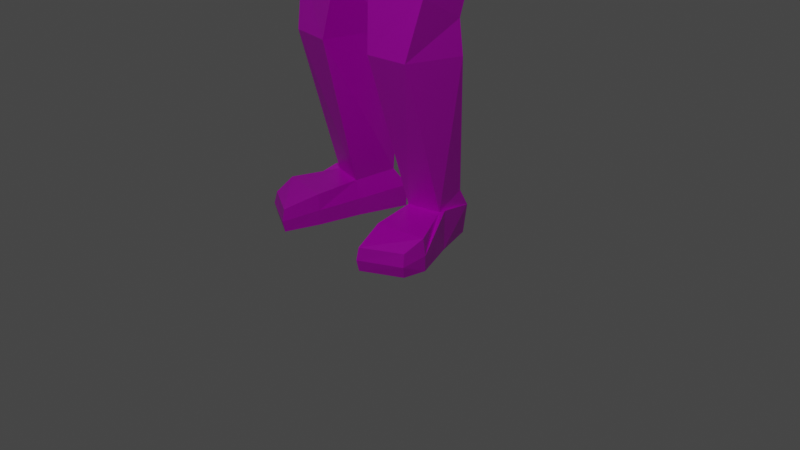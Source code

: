 # Source: character_2.blend  (saved by Blender 2.83.19; exported with 4.5.12 LTS)
import bpy
from mathutils import Matrix  # noqa: F401  (used for matrix-valued properties, if any)

bpy.ops.wm.read_factory_settings(use_empty=True)
scene = bpy.context.scene
scene.name = 'Scene'

# ---- collections
col_collection = bpy.data.collections.new('Collection'); scene.collection.children.link(col_collection)

# ---- images (referenced by path relative to the original .blend; pixels are not part of the script)
import os
ASSET_DIR = os.environ.get("B2B_ASSET_DIR", "")  # directory of the original .blend (textures are referenced by path, not embedded)
HERE = os.path.dirname(os.path.abspath(__file__))  # packed textures are extracted next to this script under _unpacked/

def load_image(name, relpath, width, height, colorspace="sRGB"):
    """Load a texture the original file referenced (path relative to the .blend, or extracted next to this script)."""
    p = next((c for c in (os.path.join(HERE, relpath), os.path.join(ASSET_DIR, relpath)) if relpath and os.path.exists(c)), "")
    if p:
        img = bpy.data.images.load(p, check_existing=True)
        img.name = name
    else:  # same state as the original file: an image datablock whose file is absent (Cycles renders it pink)
        img = bpy.data.images.new(name, width, height)
        img.source = "FILE"
        img.filepath = "//" + (relpath or name)
    img.colorspace_settings.name = colorspace
    return img
img_texture = load_image('texture', 'texture.png', 1024, 1024, 'sRGB')

# ---- materials (node trees are filled in below, after node groups)
mat_character_2_material = bpy.data.materials.new('character_2_material')
mat_character_2_material.alpha_threshold = 0.0
mat_character_2_material.use_transparent_shadow = False
mat_character_2_material.line_color = (0.0, 0.0, 0.0, 1.0)

# ---- material node trees
mat_character_2_material.use_nodes = True; mat_character_2_material.node_tree.nodes.clear()
_N = mat_character_2_material.node_tree.nodes; _L = mat_character_2_material.node_tree.links
n0 = _N.new('ShaderNodeOutputMaterial'); n0.name = 'Material Output'; n0.location = (300, 300)
n1 = _N.new('ShaderNodeBsdfPrincipled'); n1.name = 'Principled BSDF'; n1.location = (10, 300)
n1.distribution = 'GGX'
n1.subsurface_method = 'BURLEY'
n1.inputs[2].default_value = 0.4
n1.inputs[3].default_value = 1.45
n1.inputs[27].default_value = (0.0, 0.0, 0.0, 1.0)
n1.inputs[28].default_value = 1.0
n2 = _N.new('ShaderNodeTexImage'); n2.name = 'Image Texture'; n2.location = (-287, 288)
n2.image = img_texture
n2.interpolation = 'Closest'
_L.new(n1.outputs[0], n0.inputs[0])
_L.new(n2.outputs[0], n1.inputs[0])
n0.is_active_output = True

# ---- world
world_world = bpy.data.worlds.new('World'); scene.world = world_world
world_world.use_nodes = True; world_world.node_tree.nodes.clear()
_N = world_world.node_tree.nodes; _L = world_world.node_tree.links
n0 = _N.new('ShaderNodeOutputWorld'); n0.name = 'World Output'; n0.location = (300, 300)
n1 = _N.new('ShaderNodeBackground'); n1.name = 'Background'; n1.location = (10, 300)
n1.inputs[0].default_value = (0.05088, 0.05088, 0.05088, 1.0)
_L.new(n1.outputs[0], n0.inputs[0])
n0.is_active_output = True
world_world.color = (0.05088, 0.05088, 0.05088)
world_world.use_sun_shadow = False
world_world.sun_shadow_jitter_overblur = 0.0

# ---- cameras
cam_camera = bpy.data.cameras.new('Camera')
cam_camera.clip_end = 100.0
cam_camera.ortho_scale = 7.314

# ---- lights
light_light = bpy.data.lights.new('Light', 'POINT')
light_light.transmission_factor = 0.0
light_light.energy = 1000.0
light_light.shadow_soft_size = 0.1
light_light.shadow_maximum_resolution = 0.006
light_light.use_absolute_resolution = True

# ---- meshes
me_cube = bpy.data.meshes.new('Cube')
me_cube.from_pydata([(0.4558, 0.6266, 10.03), (0.3937, 0.4844, 8.657), (0.4641, -0.7375, 10.05), (0.4008, -0.7429, 8.597), (0.6246, 0.7961, 9.717), (0.5206, 0.7961, 9.064), (0.6644, -0.8656, 9.651), (0.6316, -0.7703, 9.13), (0.5872, 0.2458, 10.15), (0.5872, -0.3333, 10.15), (0.47, -0.3333, 8.646), (0.47, 0.1747, 8.651), (0.6862, 0.2458, 9.064), (0.6862, -0.3333, 9.064), (0.7465, 0.2458, 9.771), (0.7465, -0.3333, 9.771), (0.5105, -0.3773, 8.232), (0.5105, 0.2182, 8.232), (0.683, -0.8964, 7.572), (0.87, 0.718, 7.726), (1.395, -0.3773, 8.232), (1.395, 0.2182, 8.232), (1.395, 0.3427, 7.572), (1.395, -0.3773, 7.572), (0.4318, -0.5639, 5.533), (0.4318, 0.4033, 5.533), (0.7204, 0.2182, 5.533), (0.7204, -0.3773, 5.533), (1.03, -0.3773, 6.77), (0.5717, -0.7276, 6.573), (1.03, 0.2826, 6.662), (0.5755, 0.6063, 6.869), (4.121, -0.2105, 8.016), (4.121, 0.05146, 8.016), (4.121, 0.05146, 7.788), (4.121, -0.2105, 7.788), (2.813, -0.2904, 7.668), (2.813, -0.2904, 8.136), (2.813, 0.1313, 8.136), (2.813, 0.1313, 7.668), (3.021, -0.2276, 7.633), (3.021, 0.1945, 8.171), (3.021, -0.2276, 8.171), (3.021, 0.1945, 7.633), (4.232, -0.3057, 8.082), (4.232, 0.1467, 8.082), (4.232, 0.1467, 7.768), (4.232, -0.3057, 7.768), (4.454, -0.2818, 8.062), (4.456, 0.1467, 8.062), (4.456, 0.1467, 7.882), (4.454, -0.2818, 7.882), (4.904, -0.2353, 7.981), (4.904, 0.07619, 7.981), (4.904, 0.07619, 7.823), (4.904, -0.2353, 7.823), (4.365, -0.42, 7.985), (4.365, -0.42, 7.813), (4.48, -0.3503, 7.998), (4.486, -0.3503, 7.857), (4.564, -0.4649, 7.948), (4.564, -0.4649, 7.856), (4.605, -0.3834, 7.948), (4.605, -0.3834, 7.856), (4.961, -0.1853, 7.955), (4.961, 0.02626, 7.955), (4.961, 0.02626, 7.849), (4.961, -0.1853, 7.849), (0.3548, -0.6395, 4.853), (0.4181, 0.6608, 5.1), (0.9064, 0.4757, 5.044), (0.9064, -0.4529, 4.853), (0.05616, -0.5749, 4.262), (0.07562, 0.7313, 4.318), (1.001, 0.4757, 4.476), (1.001, -0.4907, 4.418), (0.3816, -0.2391, 0.3758), (0.2539, 0.1634, 0.4257), (0.7243, -0.1593, 0.3758), (0.6927, 0.1524, 0.5056), (0.2251, 0.1216, 2.576), (0.2251, -0.584, 2.511), (0.8118, -0.03354, 2.257), (0.8118, -0.4852, 2.513), (0.1887, 0.2001, 1.914), (0.8482, -0.02148, 1.914), (0.3071, -0.6729, 1.942), (0.7298, -0.62, 1.942), (0.3343, -0.2391, 0.006606), (0.1726, 0.2628, 0.006606), (0.7915, -0.1579, 0.006606), (0.6552, 0.2481, 0.006606), (0.5505, -1.029, 0.2499), (0.934, -0.8195, 0.2499), (0.5505, -1.029, 0.006606), (0.934, -0.8195, 0.006606), (0.4311, -0.6796, 0.009358), (0.4401, -0.6864, 0.3411), (0.9581, -0.6001, 0.3411), (0.9783, -0.5925, 0.009358), (0.7015, 0.2477, 0.3257), (0.1619, 0.2622, 0.2458), (0.3241, -0.2335, 0.1915), (0.7865, -0.1495, 0.4125), (0.5476, -1.057, 0.1258), (0.952, -0.8444, 0.1258), (0.9852, -0.5999, 0.1727), (0.4234, -0.6904, 0.1727), (-0.4558, 0.6266, 10.03), (-0.3937, 0.4844, 8.657), (-0.4641, -0.7375, 10.05), (-0.4008, -0.7429, 8.597), (0.0, 0.5789, 8.528), (0.0, -1.005, 10.13), (0.0, -0.9508, 8.304), (0.0, 0.6883, 10.11), (-0.6246, 0.7961, 9.717), (-0.5206, 0.7961, 9.064), (-0.6644, -0.8656, 9.651), (-0.6316, -0.7703, 9.13), (0.0, 0.9125, 9.717), (0.0, 0.9125, 9.064), (0.0, -1.0, 9.586), (0.0, -1.153, 9.13), (-0.5872, 0.2458, 10.15), (-0.5872, -0.3333, 10.15), (-0.47, -0.3333, 8.646), (-0.47, 0.1747, 8.651), (0.0, 0.3115, 8.446), (0.0, -0.4646, 8.44), (0.0, 0.2458, 10.26), (0.0, -0.3333, 10.26), (-0.6862, 0.2458, 9.064), (-0.6862, -0.3333, 9.064), (-0.7465, 0.2458, 9.771), (-0.7465, -0.3333, 9.771), (-0.5105, -0.3773, 8.232), (-0.5105, 0.2182, 8.232), (0.0, 0.3784, 8.232), (0.0, -0.5311, 8.232), (-0.683, -0.8964, 7.572), (-0.87, 0.718, 7.726), (0.0, 0.6563, 7.726), (0.0, -0.9391, 7.572), (-1.395, -0.3773, 8.232), (-1.395, 0.2182, 8.232), (-1.395, 0.3427, 7.572), (-1.395, -0.3773, 7.572), (-0.4318, -0.5639, 5.533), (-0.4318, 0.4033, 5.533), (0.0, 0.3743, 5.533), (0.0, -0.6241, 5.533), (-0.7204, 0.2182, 5.533), (-0.7204, -0.3773, 5.533), (0.0, -0.7766, 6.573), (-1.03, -0.3773, 6.77), (-0.5717, -0.7276, 6.573), (-1.03, 0.2826, 6.662), (-0.5755, 0.6063, 6.869), (0.0, 0.4539, 6.869), (-4.121, -0.2105, 8.016), (-4.121, 0.05146, 8.016), (-4.121, 0.05146, 7.788), (-4.121, -0.2105, 7.788), (-2.813, -0.2904, 7.668), (-2.813, -0.2904, 8.136), (-2.813, 0.1313, 8.136), (-2.813, 0.1313, 7.668), (-3.021, -0.2276, 7.633), (-3.021, 0.1945, 8.171), (-3.021, -0.2276, 8.171), (-3.021, 0.1945, 7.633), (-4.232, -0.3057, 8.082), (-4.232, 0.1467, 8.082), (-4.232, 0.1467, 7.768), (-4.232, -0.3057, 7.768), (-4.454, -0.2818, 8.062), (-4.456, 0.1467, 8.062), (-4.456, 0.1467, 7.882), (-4.454, -0.2818, 7.882), (-4.904, -0.2353, 7.981), (-4.904, 0.07619, 7.981), (-4.904, 0.07619, 7.823), (-4.904, -0.2353, 7.823), (-4.365, -0.42, 7.985), (-4.365, -0.42, 7.813), (-4.48, -0.3503, 7.998), (-4.486, -0.3503, 7.857), (-4.564, -0.4649, 7.948), (-4.564, -0.4649, 7.856), (-4.605, -0.3834, 7.948), (-4.605, -0.3834, 7.856), (-4.961, -0.1853, 7.955), (-4.961, 0.02626, 7.955), (-4.961, 0.02626, 7.849), (-4.961, -0.1853, 7.849), (-0.3548, -0.6395, 4.853), (-0.4181, 0.6608, 5.1), (0.0, 0.6318, 5.044), (0.0, -0.6997, 4.853), (-0.9064, 0.4757, 5.044), (-0.9064, -0.4529, 4.853), (-0.05616, -0.5749, 4.262), (-0.07562, 0.7313, 4.318), (0.0, 0.5792, 4.352), (0.0, -0.6241, 4.217), (-1.001, 0.4757, 4.476), (-1.001, -0.4907, 4.418), (-0.3816, -0.2391, 0.3758), (-0.2539, 0.1634, 0.4257), (-0.7243, -0.1593, 0.3758), (-0.6927, 0.1524, 0.5056), (-0.2251, 0.1216, 2.576), (-0.2251, -0.584, 2.511), (-0.8118, -0.03354, 2.257), (-0.8118, -0.4852, 2.513), (-0.1887, 0.2001, 1.914), (-0.8482, -0.02148, 1.914), (-0.3071, -0.6729, 1.942), (-0.7298, -0.62, 1.942), (-0.3343, -0.2391, 0.006606), (-0.1726, 0.2628, 0.006606), (-0.7915, -0.1579, 0.006606), (-0.6552, 0.2481, 0.006606), (-0.5505, -1.029, 0.2499), (-0.934, -0.8195, 0.2499), (-0.5505, -1.029, 0.006606), (-0.934, -0.8195, 0.006606), (-0.4311, -0.6796, 0.009358), (-0.4401, -0.6864, 0.3411), (-0.9581, -0.6001, 0.3411), (-0.9783, -0.5925, 0.009358), (-0.7015, 0.2477, 0.3257), (-0.1619, 0.2622, 0.2458), (-0.3241, -0.2335, 0.1915), (-0.7865, -0.1495, 0.4125), (-0.5476, -1.057, 0.1258), (-0.952, -0.8444, 0.1258), (-0.9852, -0.5999, 0.1727), (-0.4234, -0.6904, 0.1727), (-3.021, -0.2276, 8.171), (-3.021, -0.2276, 7.633), (-2.813, -0.2904, 8.136), (-2.813, -0.2904, 7.668), (-4.121, -0.2105, 7.788), (-4.121, -0.2105, 8.016), (-1.395, -0.3773, 7.572), (-1.395, -0.3773, 8.232)], [], [(129, 10, 3, 114), (15, 9, 2, 6), (120, 115, 0, 4), (6, 2, 113, 122), (9, 131, 113, 2), (3, 7, 123, 114), (7, 6, 122, 123), (112, 121, 5, 1), (121, 120, 4, 5), (10, 13, 7, 3), (13, 15, 6, 7), (5, 4, 14, 12), (12, 14, 15, 13), (1, 5, 12, 11), (11, 12, 13, 10), (0, 115, 130, 8), (8, 130, 131, 9), (4, 0, 8, 14), (14, 8, 9, 15), (112, 1, 11, 128), (11, 10, 16, 17), (138, 17, 19, 142), (10, 129, 139, 16), (128, 11, 17, 138), (31, 30, 26, 25), (19, 21, 22), (16, 139, 143, 18), (42, 40, 35, 32), (18, 20, 16), (17, 16, 20, 21), (29, 154, 151, 24), (24, 151, 199, 68), (25, 26, 70, 69), (28, 29, 24, 27), (159, 31, 25, 150), (30, 28, 27, 26), (22, 23, 28, 30), (142, 19, 31, 159), (23, 18, 29, 28), (18, 143, 154, 29), (19, 22, 30, 31), (35, 34, 46, 47), (43, 41, 33, 34), (40, 43, 34, 35), (41, 42, 32, 33), (21, 20, 37, 38), (23, 22, 39, 36), (22, 21, 38, 39), (20, 23, 36, 37), (38, 37, 42, 41), (36, 39, 43, 40), (39, 38, 41, 43), (37, 36, 40, 42), (45, 44, 48, 49), (33, 32, 44, 45), (32, 35, 47, 44), (34, 33, 45, 46), (48, 51, 55, 52), (51, 48, 58, 59), (46, 45, 49, 50), (47, 46, 50, 51), (55, 54, 66, 67), (50, 49, 53, 54), (51, 50, 54, 55), (49, 48, 52, 53), (57, 59, 63, 61), (44, 47, 57, 56), (47, 51, 59, 57), (48, 44, 56, 58), (60, 61, 63, 62), (59, 58, 62, 63), (58, 56, 60, 62), (56, 57, 61, 60), (65, 64, 67, 66), (53, 52, 64, 65), (52, 55, 67, 64), (54, 53, 65, 66), (70, 71, 75, 74), (71, 68, 72, 75), (27, 24, 68, 71), (26, 27, 71, 70), (150, 25, 69, 198), (204, 73, 72, 205), (86, 84, 77, 76), (198, 69, 73, 204), (69, 70, 74, 73), (68, 199, 205, 72), (101, 100, 91, 89), (84, 85, 79, 77), (87, 86, 76, 78), (85, 87, 78, 79), (74, 75, 83, 82), (75, 72, 81, 83), (73, 74, 82, 80), (72, 73, 80, 81), (82, 83, 87, 85), (83, 81, 86, 87), (80, 82, 85, 84), (81, 80, 84, 86), (88, 89, 91, 90), (102, 101, 89, 88), (107, 96, 94, 104), (100, 103, 90, 91), (105, 104, 94, 95), (106, 98, 93, 105), (96, 99, 95, 94), (98, 97, 92, 93), (78, 76, 97, 98), (88, 90, 99, 96), (103, 78, 98, 106), (102, 88, 96, 107), (76, 102, 107, 97), (90, 103, 106, 99), (99, 106, 105, 95), (93, 92, 104, 105), (79, 78, 103, 100), (97, 107, 104, 92), (76, 77, 101, 102), (77, 79, 100, 101), (129, 114, 111, 126), (135, 118, 110, 125), (120, 116, 108, 115), (118, 122, 113, 110), (125, 110, 113, 131), (111, 114, 123, 119), (119, 123, 122, 118), (112, 109, 117, 121), (121, 117, 116, 120), (126, 111, 119, 133), (133, 119, 118, 135), (117, 132, 134, 116), (132, 133, 135, 134), (109, 127, 132, 117), (127, 126, 133, 132), (108, 124, 130, 115), (124, 125, 131, 130), (116, 134, 124, 108), (134, 135, 125, 124), (112, 128, 127, 109), (127, 137, 136, 126), (138, 142, 141, 137), (126, 136, 139, 129), (128, 138, 137, 127), (158, 149, 152, 157), (141, 145, 137), (136, 140, 143, 139), (144, 140, 136), (137, 145, 144, 136), (156, 148, 151, 154), (148, 196, 199, 151), (149, 197, 200, 152), (155, 153, 148, 156), (159, 150, 149, 158), (157, 152, 153, 155), (146, 157, 155, 147), (142, 159, 158, 141), (147, 155, 156, 140), (140, 156, 154, 143), (141, 158, 157, 146), (163, 175, 174, 162), (171, 162, 161, 169), (168, 163, 162, 171), (169, 161, 160, 170), (145, 166, 165, 144), (147, 164, 167, 146), (146, 167, 166, 145), (166, 169, 170, 165), (164, 168, 171, 167), (167, 171, 169, 166), (173, 177, 176, 172), (161, 173, 172, 160), (160, 172, 175, 163), (162, 174, 173, 161), (176, 180, 183, 179), (179, 187, 186, 176), (174, 178, 177, 173), (175, 179, 178, 174), (183, 195, 194, 182), (178, 182, 181, 177), (179, 183, 182, 178), (177, 181, 180, 176), (185, 189, 191, 187), (172, 184, 185, 175), (175, 185, 187, 179), (176, 186, 184, 172), (188, 190, 191, 189), (187, 191, 190, 186), (186, 190, 188, 184), (184, 188, 189, 185), (193, 194, 195, 192), (181, 193, 192, 180), (180, 192, 195, 183), (182, 194, 193, 181), (200, 206, 207, 201), (201, 207, 202, 196), (153, 201, 196, 148), (152, 200, 201, 153), (150, 198, 197, 149), (204, 205, 202, 203), (218, 208, 209, 216), (198, 204, 203, 197), (197, 203, 206, 200), (196, 202, 205, 199), (233, 221, 223, 232), (216, 209, 211, 217), (219, 210, 208, 218), (217, 211, 210, 219), (206, 214, 215, 207), (207, 215, 213, 202), (203, 212, 214, 206), (202, 213, 212, 203), (214, 217, 219, 215), (215, 219, 218, 213), (212, 216, 217, 214), (213, 218, 216, 212), (220, 222, 223, 221), (234, 220, 221, 233), (239, 236, 226, 228), (232, 223, 222, 235), (237, 227, 226, 236), (238, 237, 225, 230), (228, 226, 227, 231), (230, 225, 224, 229), (210, 230, 229, 208), (220, 228, 231, 222), (235, 238, 230, 210), (234, 239, 228, 220), (208, 229, 239, 234), (222, 231, 238, 235), (231, 227, 237, 238), (225, 237, 236, 224), (211, 232, 235, 210), (229, 224, 236, 239), (208, 234, 233, 209), (209, 233, 232, 211), (242, 240, 241, 243), (247, 242, 243, 246), (240, 245, 244, 241), (19, 17, 21), (18, 23, 20), (141, 146, 145), (144, 147, 140)])
_uv = me_cube.uv_layers.new(name='UVMap')
_uv.uv.foreach_set('vector', [0.8741, 0.7281, 0.8741, 0.7653, 0.8476, 0.7525, 0.841, 0.7153, 0.4125, 0.8731, 0.4411, 0.8703, 0.4411, 0.9007, 0.4104, 0.9118, 0.8829, 0.3461, 0.8512, 0.3433, 0.857, 0.311, 0.8829, 0.3015, 0.1325, 0.8393, 0.1427, 0.8083, 0.1803, 0.8023, 0.1803, 0.8407, 0.2772, 0.7852, 0.2772, 0.8271, 0.2293, 0.8257, 0.2477, 0.7924, 0.0297, 0.6869, 0.06842, 0.6741, 0.06842, 0.7259, 0.009192, 0.7186, 0.8328, 0.3534, 0.7955, 0.3547, 0.7995, 0.3071, 0.8328, 0.3015, 0.347, 0.8456, 0.391, 0.841, 0.391, 0.8784, 0.3542, 0.8745, 0.3928, 0.8226, 0.347, 0.8226, 0.347, 0.778, 0.3928, 0.7852, 0.8871, 0.5981, 0.8853, 0.5651, 0.9163, 0.5611, 0.9163, 0.6019, 0.1139, 0.7923, 0.1139, 0.8421, 0.0762, 0.8332, 0.08294, 0.7966, 0.7677, 0.2387, 0.7685, 0.1923, 0.808, 0.1878, 0.808, 0.2376, 0.8197, 0.4141, 0.8197, 0.4639, 0.7791, 0.4639, 0.7791, 0.4141, 0.8486, 0.802, 0.8808, 0.7836, 0.8808, 0.824, 0.8477, 0.8244, 0.009532, 0.8565, 0.04222, 0.8515, 0.04222, 0.8922, 0.009192, 0.8922, 0.2384, 0.8478, 0.2711, 0.8455, 0.2711, 0.8782, 0.2293, 0.8758, 0.879, 0.6838, 0.8371, 0.6838, 0.8371, 0.6432, 0.879, 0.6432, 0.9261, 0.6835, 0.9009, 0.6725, 0.8974, 0.6432, 0.9261, 0.6438, 0.4113, 0.1658, 0.4113, 0.1371, 0.4519, 0.1371, 0.4519, 0.1658, 0.9351, 0.6011, 0.9346, 0.5712, 0.9546, 0.5611, 0.9546, 0.5983, 0.5102, 0.909, 0.5105, 0.8734, 0.5397, 0.8703, 0.5397, 0.9121, 0.6853, 0.6935, 0.6482, 0.6989, 0.6243, 0.6483, 0.6853, 0.653, 0.8992, 0.8194, 0.9132, 0.785, 0.9285, 0.7836, 0.9285, 0.8211, 0.2315, 0.9087, 0.2668, 0.8966, 0.2668, 0.9263, 0.2293, 0.9243, 0.622, 0.2832, 0.5828, 0.2688, 0.598, 0.188, 0.622, 0.1878, 0.6345, 0.3481, 0.5877, 0.3074, 0.6345, 0.3015, 0.7178, 0.3398, 0.7227, 0.3027, 0.7772, 0.3015, 0.7772, 0.3496, 0.3065, 0.7291, 0.3065, 0.7668, 0.2293, 0.7559, 0.2293, 0.74, 0.6059, 0.5611, 0.5596, 0.6229, 0.5458, 0.5624, 0.7206, 0.7173, 0.7623, 0.7173, 0.7623, 0.7793, 0.7206, 0.7793, 0.7317, 0.5014, 0.7317, 0.5417, 0.658, 0.5408, 0.6577, 0.5102, 0.0868, 0.6741, 0.1174, 0.6746, 0.1174, 0.7226, 0.09214, 0.7221, 0.7854, 0.8757, 0.7807, 0.8521, 0.8206, 0.8429, 0.8206, 0.8797, 0.6393, 0.5086, 0.6022, 0.4874, 0.6158, 0.4141, 0.6393, 0.4192, 0.5644, 0.3949, 0.5226, 0.3958, 0.534, 0.3011, 0.5644, 0.301, 0.3554, 0.4817, 0.3481, 0.4354, 0.4375, 0.4354, 0.4375, 0.4772, 0.05962, 0.6557, 0.009192, 0.6527, 0.01289, 0.591, 0.05962, 0.5868, 0.5838, 0.4759, 0.5226, 0.4776, 0.5421, 0.4166, 0.5838, 0.4141, 0.2109, 0.4354, 0.2109, 0.4972, 0.1394, 0.4967, 0.1527, 0.456, 0.2105, 0.6293, 0.2105, 0.6773, 0.1395, 0.6766, 0.1394, 0.6363, 0.6577, 0.4161, 0.7042, 0.4141, 0.7042, 0.483, 0.6625, 0.48, 0.1134, 0.7488, 0.1134, 0.7672, 0.1056, 0.7739, 0.1056, 0.7422, 0.5373, 0.7094, 0.5373, 0.7471, 0.4595, 0.7362, 0.4595, 0.7203, 0.2105, 0.7543, 0.2105, 0.7839, 0.1325, 0.7739, 0.1325, 0.7555, 0.3929, 0.1371, 0.3929, 0.1667, 0.3149, 0.1655, 0.3149, 0.1471, 0.566, 0.5009, 0.566, 0.5427, 0.4662, 0.5366, 0.4662, 0.507, 0.009192, 0.4427, 0.009192, 0.3922, 0.109, 0.407, 0.109, 0.4366, 0.1096, 0.4611, 0.1096, 0.5082, 0.009787, 0.5033, 0.009192, 0.4705, 0.4478, 0.5009, 0.4478, 0.5472, 0.3481, 0.5405, 0.3481, 0.5077, 0.5584, 0.9559, 0.5584, 0.9263, 0.5731, 0.9308, 0.5731, 0.9604, 0.4742, 0.9288, 0.4742, 0.9584, 0.4595, 0.9628, 0.4595, 0.9332, 0.9594, 0.9041, 0.9594, 0.9369, 0.9442, 0.9394, 0.9442, 0.9017, 0.9597, 0.8454, 0.9597, 0.8782, 0.9444, 0.8806, 0.9444, 0.8429, 0.9656, 0.3007, 0.9656, 0.3324, 0.9499, 0.3307, 0.9498, 0.3007, 0.9724, 0.04351, 0.9724, 0.02513, 0.9814, 0.01845, 0.9814, 0.05019, 0.0378, 0.9764, 0.0378, 0.9605, 0.04802, 0.959, 0.04802, 0.981, 0.9442, 0.9784, 0.9442, 0.9624, 0.9544, 0.9578, 0.9544, 0.9798, 0.6243, 0.9375, 0.6368, 0.9391, 0.6368, 0.9712, 0.6259, 0.9698, 0.7619, 0.9677, 0.7619, 0.9803, 0.7568, 0.9758, 0.7566, 0.9659, 0.8745, 0.951, 0.8745, 0.973, 0.8587, 0.9716, 0.8587, 0.959, 0.7382, 0.9257, 0.7382, 0.9574, 0.7206, 0.9574, 0.7207, 0.9273, 0.9825, 0.6432, 0.9825, 0.665, 0.9781, 0.6615, 0.9781, 0.6467, 0.604, 0.9585, 0.5915, 0.9601, 0.5931, 0.9278, 0.604, 0.9263, 0.04107, 0.9106, 0.04107, 0.9406, 0.009304, 0.9358, 0.009192, 0.914, 0.3273, 0.6806, 0.3273, 0.7107, 0.2952, 0.7072, 0.2953, 0.6854, 0.1122, 0.985, 0.1054, 0.9773, 0.106, 0.9687, 0.1122, 0.9704, 0.3066, 0.9557, 0.3066, 0.9778, 0.2943, 0.9746, 0.2943, 0.9625, 0.9868, 0.9017, 0.9868, 0.9193, 0.9813, 0.9202, 0.9778, 0.9106, 0.08701, 0.9704, 0.08701, 0.9862, 0.0762, 0.9771, 0.08039, 0.9687, 0.6404, 0.2813, 0.6404, 0.2748, 0.6468, 0.2748, 0.6468, 0.2813, 0.8261, 0.08845, 0.8257, 0.07858, 0.8348, 0.08205, 0.8348, 0.08855, 0.9839, 0.257, 0.9908, 0.2505, 0.9908, 0.265, 0.9846, 0.2667, 0.5986, 0.5306, 0.5986, 0.5427, 0.5843, 0.5397, 0.5843, 0.5331, 0.6245, 0.5278, 0.6245, 0.5427, 0.617, 0.5427, 0.617, 0.5278, 0.8715, 0.92, 0.8715, 0.8981, 0.8758, 0.9016, 0.8758, 0.9165, 0.9393, 0.07683, 0.9393, 0.08787, 0.934, 0.0861, 0.934, 0.0786, 0.9813, 0.1573, 0.9813, 0.1683, 0.976, 0.1665, 0.976, 0.159, 0.709, 0.2581, 0.7183, 0.1923, 0.7493, 0.1878, 0.7493, 0.2558, 0.0848, 0.654, 0.07801, 0.6137, 0.1161, 0.5868, 0.1161, 0.6542, 0.009192, 0.8225, 0.00986, 0.7984, 0.05782, 0.7923, 0.05782, 0.8332, 0.5664, 0.697, 0.5584, 0.656, 0.6059, 0.6412, 0.6059, 0.7078, 0.925, 0.146, 0.8946, 0.1451, 0.8954, 0.1097, 0.925, 0.1071, 0.9255, 0.2612, 0.9314, 0.2505, 0.9314, 0.3423, 0.9266, 0.3461, 0.3951, 0.009192, 0.457, 0.009539, 0.457, 0.1141, 0.4275, 0.1187, 0.4112, 0.7932, 0.4367, 0.778, 0.4367, 0.8381, 0.4247, 0.84, 0.6315, 0.05572, 0.6412, 0.02019, 0.6816, 0.0205, 0.6816, 0.08876, 0.184, 0.8591, 0.2092, 0.8592, 0.2092, 0.9041, 0.2037, 0.9014, 0.8058, 0.2754, 0.7677, 0.2793, 0.7719, 0.2571, 0.8058, 0.2586, 0.4453, 0.2924, 0.3965, 0.2906, 0.4142, 0.1921, 0.4453, 0.1878, 0.2104, 0.3565, 0.1805, 0.3574, 0.1858, 0.2434, 0.2104, 0.2419, 0.4636, 0.2016, 0.5042, 0.1878, 0.5042, 0.3024, 0.4805, 0.3003, 0.2945, 0.3481, 0.2293, 0.3291, 0.2596, 0.1981, 0.2945, 0.1878, 0.009192, 0.2419, 0.07648, 0.2465, 0.07648, 0.37, 0.03491, 0.3738, 0.167, 0.1553, 0.167, 0.2235, 0.009192, 0.1959, 0.03708, 0.1567, 0.1008, 0.1326, 0.009192, 0.1369, 0.05136, 0.01395, 0.1008, 0.009192, 0.8319, 0.5711, 0.8669, 0.5611, 0.8669, 0.6026, 0.8248, 0.5943, 0.8666, 0.01845, 0.8666, 0.0602, 0.8261, 0.05568, 0.8257, 0.0258, 0.8074, 0.0653, 0.763, 0.04668, 0.7587, 0.02279, 0.8074, 0.01845, 0.699, 0.6172, 0.6931, 0.5679, 0.7395, 0.5611, 0.7395, 0.6229, 0.7528, 0.8703, 0.7528, 0.9073, 0.7209, 0.8959, 0.7206, 0.8659, 0.9388, 0.2244, 0.935, 0.1878, 0.9518, 0.188, 0.9518, 0.225, 0.4976, 0.1543, 0.4976, 0.1658, 0.4717, 0.1648, 0.4703, 0.1563, 0.1384, 0.9471, 0.1325, 0.9186, 0.161, 0.9181, 0.161, 0.9482, 0.9837, 0.4878, 0.9837, 0.5198, 0.9752, 0.5187, 0.9751, 0.4881, 0.1444, 0.9842, 0.1325, 0.9861, 0.136, 0.9697, 0.1444, 0.9666, 0.7015, 0.8823, 0.7015, 0.9212, 0.6862, 0.9156, 0.676, 0.8867, 0.4636, 0.4587, 0.5002, 0.4537, 0.5002, 0.4797, 0.47, 0.4742, 0.6243, 0.908, 0.6259, 0.8834, 0.6576, 0.8823, 0.6576, 0.9191, 0.4918, 0.8703, 0.4918, 0.9029, 0.4595, 0.9104, 0.4602, 0.8716, 0.2075, 0.554, 0.2028, 0.556, 0.197, 0.5214, 0.2075, 0.5155, 0.3599, 0.9774, 0.347, 0.9763, 0.3484, 0.9447, 0.3599, 0.9445, 0.1601, 0.3922, 0.1601, 0.4057, 0.1273, 0.4042, 0.1284, 0.3924, 0.8531, 0.9321, 0.8246, 0.9326, 0.8416, 0.8981, 0.8531, 0.8989, 0.5692, 0.1543, 0.5692, 0.1658, 0.5518, 0.1632, 0.553, 0.1546, 0.9702, 0.2196, 0.9703, 0.1889, 0.9792, 0.1878, 0.9792, 0.2199, 0.1987, 0.8251, 0.2055, 0.8023, 0.2099, 0.8049, 0.2099, 0.834, 0.2293, 0.9447, 0.2411, 0.946, 0.2411, 0.9734, 0.2326, 0.9705, 0.5261, 0.8506, 0.5256, 0.8207, 0.5396, 0.8135, 0.5396, 0.8503, 0.9442, 0.1384, 0.9433, 0.1071, 0.9576, 0.1086, 0.9576, 0.1469, 0.8712, 0.4511, 0.8381, 0.4639, 0.8447, 0.4267, 0.8712, 0.4139, 0.8871, 0.05711, 0.885, 0.01845, 0.9157, 0.02951, 0.9157, 0.05995, 0.3273, 0.7852, 0.3273, 0.8298, 0.3015, 0.8203, 0.2956, 0.788, 0.4595, 0.8149, 0.5072, 0.8135, 0.5072, 0.8519, 0.4697, 0.8459, 0.7807, 0.764, 0.7888, 0.7347, 0.8226, 0.7173, 0.8226, 0.7653, 0.3855, 0.6907, 0.365, 0.6589, 0.4242, 0.6517, 0.4242, 0.7035, 0.8187, 0.6445, 0.8187, 0.6964, 0.7854, 0.6908, 0.7815, 0.6432, 0.8754, 0.5321, 0.8458, 0.5279, 0.8381, 0.4916, 0.8754, 0.4878, 0.6701, 0.7734, 0.6701, 0.8108, 0.6243, 0.818, 0.6243, 0.7734, 0.8875, 0.1916, 0.9166, 0.1878, 0.9166, 0.2286, 0.8857, 0.2245, 0.7582, 0.8475, 0.7273, 0.8432, 0.7206, 0.8066, 0.7582, 0.7977, 0.7756, 0.1071, 0.8159, 0.1082, 0.8159, 0.158, 0.7764, 0.1535, 0.8197, 0.5321, 0.7791, 0.5321, 0.7791, 0.4823, 0.8197, 0.4823, 0.2951, 0.8705, 0.2943, 0.8482, 0.3273, 0.8486, 0.3273, 0.8889, 0.1329, 0.8948, 0.1325, 0.8591, 0.1656, 0.8591, 0.1656, 0.8998, 0.8355, 0.2784, 0.8264, 0.2504, 0.8682, 0.248, 0.8682, 0.2807, 0.8762, 0.1071, 0.8762, 0.1478, 0.8343, 0.1478, 0.8343, 0.1071, 0.9261, 0.8429, 0.9261, 0.8826, 0.8973, 0.8833, 0.9009, 0.854, 0.1805, 0.4165, 0.1805, 0.3758, 0.2093, 0.3758, 0.2093, 0.4165, 0.9345, 0.01845, 0.954, 0.0212, 0.954, 0.05845, 0.934, 0.04826, 0.8896, 0.417, 0.9191, 0.4139, 0.9191, 0.4557, 0.8899, 0.4527, 0.6925, 0.1126, 0.6925, 0.1531, 0.6315, 0.1577, 0.6553, 0.1071, 0.3843, 0.8968, 0.3843, 0.9261, 0.347, 0.924, 0.3492, 0.9089, 0.8534, 0.3821, 0.8512, 0.3665, 0.8887, 0.3645, 0.8887, 0.3942, 0.1786, 0.5155, 0.1786, 0.6109, 0.1546, 0.6107, 0.1394, 0.5299, 0.4167, 0.5868, 0.3699, 0.6274, 0.365, 0.5656, 0.7037, 0.6582, 0.7631, 0.6483, 0.7631, 0.6964, 0.7086, 0.6952, 0.2303, 0.6133, 0.2911, 0.5656, 0.2911, 0.6258, 0.5584, 0.7882, 0.5584, 0.7261, 0.6001, 0.7261, 0.6001, 0.7882, 0.2105, 0.7359, 0.1366, 0.7271, 0.1368, 0.6965, 0.2105, 0.6957, 0.3474, 0.415, 0.3528, 0.3669, 0.378, 0.3665, 0.378, 0.4145, 0.8437, 0.8469, 0.8789, 0.8429, 0.8789, 0.8797, 0.839, 0.8705, 0.3466, 0.5656, 0.3466, 0.6551, 0.323, 0.6601, 0.3094, 0.5869, 0.5644, 0.1887, 0.5644, 0.2826, 0.534, 0.2825, 0.5226, 0.1878, 0.4827, 0.08938, 0.5648, 0.0939, 0.5648, 0.1357, 0.4754, 0.1357, 0.6747, 0.5611, 0.6747, 0.63, 0.628, 0.6258, 0.6243, 0.5641, 0.5274, 0.5628, 0.5274, 0.6246, 0.4857, 0.6221, 0.4662, 0.5611, 0.5469, 0.071, 0.4886, 0.05035, 0.4754, 0.009668, 0.5469, 0.009192, 0.5373, 0.691, 0.4662, 0.6839, 0.4663, 0.6437, 0.5373, 0.6429, 0.6529, 0.3685, 0.6577, 0.3046, 0.6994, 0.3015, 0.6994, 0.3704, 0.976, 0.1138, 0.9838, 0.1071, 0.9838, 0.1389, 0.976, 0.1322, 0.7022, 0.755, 0.6243, 0.7441, 0.6243, 0.7282, 0.7022, 0.7173, 0.5375, 0.7951, 0.4595, 0.7939, 0.4595, 0.7755, 0.5375, 0.7655, 0.08719, 0.7739, 0.009192, 0.7639, 0.009192, 0.7455, 0.08719, 0.7443, 0.109, 0.5684, 0.009192, 0.5623, 0.009192, 0.5327, 0.109, 0.5266, 0.2293, 0.3665, 0.329, 0.3725, 0.329, 0.4021, 0.2293, 0.417, 0.3297, 0.4825, 0.2293, 0.4731, 0.2299, 0.4403, 0.3297, 0.4354, 0.4104, 0.9346, 0.4252, 0.9302, 0.4252, 0.9598, 0.4104, 0.9642, 0.5102, 0.9304, 0.5249, 0.9349, 0.5249, 0.9645, 0.5102, 0.96, 0.9594, 0.7506, 0.9441, 0.7531, 0.9441, 0.7153, 0.9594, 0.7178, 0.9656, 0.2823, 0.9498, 0.2823, 0.9499, 0.2522, 0.9656, 0.2505, 0.9817, 0.439, 0.9727, 0.4457, 0.9727, 0.4139, 0.9817, 0.4206, 0.9728, 0.9624, 0.983, 0.9578, 0.983, 0.9798, 0.9728, 0.9784, 0.009192, 0.9605, 0.01941, 0.959, 0.01941, 0.981, 0.009192, 0.9764, 0.9573, 0.3946, 0.9589, 0.3623, 0.9698, 0.3609, 0.9698, 0.3929, 0.9892, 0.2977, 0.9839, 0.2995, 0.9841, 0.2896, 0.9892, 0.2851, 0.8403, 0.973, 0.8246, 0.965, 0.8246, 0.9523, 0.8403, 0.951, 0.2016, 0.9542, 0.1841, 0.9526, 0.184, 0.9225, 0.2016, 0.9225, 0.7566, 0.9257, 0.761, 0.9292, 0.761, 0.944, 0.7566, 0.9475, 0.701, 0.775, 0.701, 0.8072, 0.6901, 0.8057, 0.6885, 0.7734, 0.9389, 0.3946, 0.907, 0.3911, 0.9072, 0.3693, 0.9389, 0.3645, 0.3264, 0.9374, 0.2944, 0.9326, 0.2943, 0.9107, 0.3264, 0.9073, 0.9861, 0.7836, 0.9861, 0.7982, 0.9799, 0.8, 0.9793, 0.7913, 0.7931, 0.9774, 0.7807, 0.9706, 0.7807, 0.9585, 0.7931, 0.9554, 0.9871, 0.8615, 0.978, 0.8525, 0.9816, 0.8429, 0.9871, 0.8439, 0.9885, 0.731, 0.9819, 0.7328, 0.9777, 0.7243, 0.9885, 0.7153, 0.616, 0.3876, 0.6224, 0.3876, 0.6224, 0.3941, 0.616, 0.3941, 0.8536, 0.07868, 0.8623, 0.07858, 0.8623, 0.08508, 0.8532, 0.08855, 0.184, 0.9823, 0.1846, 0.9726, 0.1908, 0.9743, 0.1908, 0.9888, 0.5876, 0.1543, 0.6019, 0.1569, 0.6019, 0.1634, 0.5876, 0.1664, 0.5828, 0.3951, 0.5828, 0.3876, 0.5976, 0.3876, 0.5976, 0.3951, 0.4478, 0.6648, 0.4435, 0.6613, 0.4435, 0.6465, 0.4478, 0.6429, 0.983, 0.7622, 0.9777, 0.7604, 0.9777, 0.7529, 0.983, 0.7512, 0.9783, 0.6225, 0.973, 0.6208, 0.973, 0.6133, 0.9783, 0.6115, 0.7, 0.01845, 0.7404, 0.02083, 0.7404, 0.08876, 0.7093, 0.08431, 0.7294, 0.4144, 0.7607, 0.4141, 0.7607, 0.4816, 0.7226, 0.4547, 0.7807, 0.7943, 0.8294, 0.7836, 0.8294, 0.8245, 0.7814, 0.8184, 0.2373, 0.655, 0.2768, 0.6442, 0.2768, 0.7107, 0.2293, 0.696, 0.9241, 0.4878, 0.9241, 0.5266, 0.8945, 0.5241, 0.8937, 0.4887, 0.9013, 0.3355, 0.9024, 0.2505, 0.9071, 0.2544, 0.9071, 0.3461, 0.3149, 0.1187, 0.3473, 0.009192, 0.3767, 0.01378, 0.3767, 0.1183, 0.6354, 0.8364, 0.6837, 0.8426, 0.6837, 0.8548, 0.6243, 0.8639, 0.6404, 0.2209, 0.6906, 0.1878, 0.6906, 0.2561, 0.6502, 0.2564, 0.1854, 0.2003, 0.2052, 0.158, 0.2107, 0.1553, 0.2107, 0.2002, 0.8172, 0.3774, 0.8172, 0.3942, 0.7833, 0.3958, 0.7791, 0.3735, 0.4453, 0.3107, 0.4453, 0.4153, 0.4142, 0.411, 0.3965, 0.3125, 0.6131, 0.02117, 0.6131, 0.1357, 0.5884, 0.1342, 0.5832, 0.02019, 0.4636, 0.4216, 0.4805, 0.3229, 0.5042, 0.3208, 0.5042, 0.4353, 0.3781, 0.1878, 0.3781, 0.3481, 0.3432, 0.3377, 0.3129, 0.2068, 0.09487, 0.3738, 0.1206, 0.2419, 0.1622, 0.2457, 0.1622, 0.3692, 0.2293, 0.1577, 0.2531, 0.02989, 0.2965, 0.009192, 0.2965, 0.1694, 0.2109, 0.01344, 0.2109, 0.1369, 0.1614, 0.1321, 0.1192, 0.009192, 0.575, 0.809, 0.5991, 0.8066, 0.5991, 0.8494, 0.5584, 0.8414, 0.8673, 0.2296, 0.8264, 0.2222, 0.8267, 0.1923, 0.8673, 0.1878, 0.8065, 0.5611, 0.8065, 0.6079, 0.7578, 0.6036, 0.7621, 0.5797, 0.7168, 0.1128, 0.7572, 0.1071, 0.7572, 0.169, 0.7109, 0.1622, 0.1085, 0.8974, 0.0762, 0.9019, 0.07657, 0.8718, 0.1085, 0.8604, 0.9413, 0.4145, 0.9543, 0.4139, 0.9543, 0.4509, 0.9375, 0.4511, 0.9088, 0.9545, 0.9088, 0.9818, 0.9002, 0.981, 0.8973, 0.9553, 0.08209, 0.9213, 0.1047, 0.9202, 0.1047, 0.9503, 0.0762, 0.9499, 0.9816, 0.5931, 0.973, 0.5928, 0.9731, 0.5622, 0.9816, 0.5611, 0.9842, 0.07052, 0.9842, 0.08814, 0.9758, 0.08498, 0.9724, 0.06858, 0.8062, 0.937, 0.7807, 0.9326, 0.791, 0.9037, 0.8062, 0.8981, 0.7178, 0.389, 0.7242, 0.3735, 0.7543, 0.3679, 0.7543, 0.394, 0.8924, 0.7264, 0.9257, 0.7153, 0.9257, 0.7522, 0.894, 0.751, 0.5907, 0.908, 0.5591, 0.9067, 0.5584, 0.8678, 0.5907, 0.8754, 0.4456, 0.5677, 0.4456, 0.6061, 0.4351, 0.6002, 0.4409, 0.5656, 0.6889, 0.9395, 0.6889, 0.9724, 0.6774, 0.9722, 0.676, 0.9406, 0.197, 0.6066, 0.1987, 0.5749, 0.2106, 0.5744, 0.2106, 0.6072, 0.9258, 0.9022, 0.9258, 0.9354, 0.9143, 0.9361, 0.8973, 0.9017, 0.5334, 0.1658, 0.5172, 0.1655, 0.516, 0.1569, 0.5334, 0.1543, 0.7501, 0.5017, 0.759, 0.5014, 0.759, 0.5335, 0.7502, 0.5324, 0.3783, 0.9534, 0.3895, 0.9445, 0.3895, 0.9737, 0.3851, 0.9763, 0.2595, 0.9734, 0.2628, 0.9476, 0.2713, 0.9447, 0.2713, 0.9721, 0.9473, 0.7836, 0.9609, 0.7839, 0.9609, 0.8207, 0.9469, 0.8135, 0.9434, 0.4962, 0.9567, 0.4878, 0.9567, 0.5261, 0.9425, 0.5275, 0.9597, 0.6784, 0.9445, 0.6809, 0.9445, 0.6432, 0.9597, 0.6456, 0.2293, 0.5009, 0.329, 0.5077, 0.329, 0.5405, 0.2293, 0.5472, 0.4242, 0.7596, 0.347, 0.7487, 0.347, 0.7328, 0.4242, 0.7219, 0.6345, 0.3481, 0.5828, 0.3692, 0.5877, 0.3074, 0.6059, 0.5611, 0.6059, 0.6229, 0.5596, 0.6229, 0.4167, 0.5868, 0.4167, 0.6333, 0.3699, 0.6274, 0.2303, 0.6133, 0.2293, 0.567, 0.2911, 0.5656])
me_cube.materials.append(mat_character_2_material)
me_cube.use_remesh_preserve_volume = False
me_cube.use_remesh_preserve_attributes = False
me_cube.use_mirror_vertex_groups = False
me_cube.update()
arm_armature = bpy.data.armatures.new('Armature')  # bones are not reproduced

# ---- objects
ob_character = bpy.data.objects.new('Character', me_cube)
ob_light = bpy.data.objects.new('Light', light_light)
ob_camera = bpy.data.objects.new('Camera', cam_camera)
ob_armature = bpy.data.objects.new('Armature', arm_armature)

# ---- transforms, parenting, visibility, modifiers, constraints
ob_character.parent = ob_armature
ob_character.location = (0.0, 0.0, 0.0)
ob_character.lock_rotations_4d = False
ob_character.empty_display_type = 'ARROWS'
ob_character.lineart.crease_threshold = 0.0
_vg = ob_character.vertex_groups.new(name='Hip')
for _i, _w in zip([25, 26, 68, 69, 70, 72, 73, 74, 75, 80, 149, 150, 152, 159, 196, 197, 198, 199, 200, 202, 203, 204, 205, 206, 207, 212], [0.1835, 0.06427, 0.1187, 0.2429, 0.07369, 0.7584, 0.8097, 0.06368, 0.02474, 0.0251, 0.1835, 0.6697, 0.06427, 0.02226, 0.1187, 0.2429, 0.6367, 0.1589, 0.07369, 0.7584, 0.8097, 0.81, 0.7389, 0.06368, 0.02474, 0.0251]): _vg.add([_i], _w, 'REPLACE')
_vg = ob_character.vertex_groups.new(name='Abdomen')
for _i, _w in zip([24, 27, 68, 148, 151, 153, 154, 196, 199], [0.1304, 0.04067, 0.02453, 0.1304, 0.5249, 0.04067, 0.06035, 0.02453, 0.1013]): _vg.add([_i], _w, 'REPLACE')
_vg = ob_character.vertex_groups.new(name='Chest')
for _i, _w in zip([18, 19, 22, 23, 24, 25, 26, 27, 28, 29, 30, 31, 112, 128, 129, 138, 139, 140, 141, 142, 143, 146, 147, 148, 149, 150, 151, 152, 153, 154, 155, 156, 157, 158, 159, 246], [0.2008, 0.1585, 0.04378, 0.02111, 0.08264, 0.06089, 0.06895, 0.07364, 0.6631, 0.7481, 0.6914, 0.7717, 0.01702, 0.0614, 0.03878, 0.1565, 0.08259, 0.2008, 0.1585, 0.6197, 0.5501, 0.04378, 0.02111, 0.08264, 0.06089, 0.05915, 0.09429, 0.06895, 0.07364, 0.7792, 0.6631, 0.7481, 0.6914, 0.7717, 0.8608, 0.02111]): _vg.add([_i], _w, 'REPLACE')
_vg = ob_character.vertex_groups.new(name='Neck')
for _i, _w in zip([1, 3, 5, 10, 11, 12, 16, 17, 18, 109, 111, 112, 114, 117, 120, 121, 126, 127, 128, 129, 132, 136, 137, 138, 139, 140, 142, 143], [0.1152, 0.05626, 0.04025, 0.01399, 0.06838, 0.002418, 0.03322, 0.05707, 0.001567, 0.1152, 0.05626, 0.2985, 0.1047, 0.04025, 0.01462, 0.0863, 0.01399, 0.06838, 0.5506, 0.2474, 0.002418, 0.03322, 0.05707, 0.547, 0.4629, 0.001567, 0.1613, 0.1]): _vg.add([_i], _w, 'REPLACE')
_vg = ob_character.vertex_groups.new(name='Head')
for _i, _w in zip([0, 1, 2, 3, 4, 5, 6, 7, 8, 9, 10, 11, 12, 13, 14, 15, 16, 17, 108, 109, 110, 111, 112, 113, 114, 115, 116, 117, 118, 119, 120, 121, 122, 123, 124, 125, 126, 127, 128, 129, 130, 131, 132, 133, 134, 135, 136, 137, 138, 139, 142, 143], [0.9808, 0.7865, 0.989, 0.8595, 0.9685, 0.9173, 0.9797, 0.9512, 0.9898, 0.9928, 0.7855, 0.7503, 0.9271, 0.9369, 0.9806, 0.9844, 0.0, 0.0, 0.9808, 0.7865, 0.989, 0.8595, 0.5915, 0.9875, 0.7973, 0.9784, 0.9685, 0.9173, 0.9797, 0.9512, 0.9507, 0.8733, 0.9742, 0.9474, 0.9898, 0.9928, 0.7855, 0.7503, 0.2656, 0.5674, 0.994, 0.9968, 0.9271, 0.9369, 0.9806, 0.9844, 0.0, 0.0, 0.0, 0.0, 0.01487, 0.0]): _vg.add([_i], _w, 'REPLACE')
_vg = ob_character.vertex_groups.new(name='Right_Clavicle')
for _i, _w in zip([1, 3, 5, 7, 10, 11, 12, 13, 16, 17, 18, 19, 20, 21, 22, 23, 28, 29, 30, 31, 112, 114, 121, 128, 129, 138, 139, 142, 143, 154, 159], [0.07943, 0.06945, 0.01053, 0.00542, 0.1656, 0.1612, 0.03118, 0.03687, 0.8084, 0.7968, 0.709, 0.7316, 0.1248, 0.1167, 0.8179, 0.8628, 0.2174, 0.1026, 0.1525, 0.1253, 0.03582, 0.03709, 0.003675, 0.05724, 0.0658, 0.08871, 0.1022, 0.0798, 0.1299, 0.0306, 0.01972]): _vg.add([_i], _w, 'REPLACE')
_vg = ob_character.vertex_groups.new(name='Right_Upper_Arm')
for _i, _w in zip([16, 17, 19, 20, 21, 22, 23], [0.03543, 0.03454, 0.06552, 0.8389, 0.8432, 0.09546, 0.07166]): _vg.add([_i], _w, 'REPLACE')
_vg = ob_character.vertex_groups.new(name='Right_Lower_Arm')
for _i, _w in zip([20, 21, 22, 36, 37, 38, 39, 40, 41, 42, 43], [2.54e-05, 0.001505, 0.009057, 0.9775, 0.976, 0.9759, 0.9766, 0.9719, 0.9645, 0.9705, 0.966]): _vg.add([_i], _w, 'REPLACE')
_vg = ob_character.vertex_groups.new(name='Right_Hand')
for _i, _w in zip([32, 33, 34, 35, 41, 42, 43, 44, 45, 46, 47, 48, 49, 50, 51, 52, 53, 54, 55, 56, 57, 58, 59, 60, 61, 62, 63, 64, 65, 66, 67], [0.9874, 0.9874, 0.987, 0.9895, 0.01258, 0.00194, 0.009984, 0.9942, 0.9953, 0.9952, 0.9941, 0.9969, 0.9988, 0.9986, 0.9925, 0.9997, 0.9999, 0.9999, 0.9996, 0.9927, 0.9892, 0.991, 0.9781, 0.9863, 0.9847, 0.9848, 0.9815, 0.9999, 0.9999, 0.9999, 0.9998]): _vg.add([_i], _w, 'REPLACE')
_vg = ob_character.vertex_groups.new(name='Left_Clavicle')
for _i, _w in zip([109, 111, 112, 114, 117, 119, 121, 126, 127, 128, 129, 132, 133, 136, 137, 138, 139, 140, 141, 142, 143, 144, 145, 146, 147, 154, 155, 156, 157, 158, 159, 246, 247], [0.07943, 0.06945, 0.03582, 0.03709, 0.01053, 0.00542, 0.003675, 0.1656, 0.1612, 0.05724, 0.0658, 0.03118, 0.03687, 0.8084, 0.7968, 0.08871, 0.1022, 0.709, 0.7316, 0.0798, 0.1299, 0.1248, 0.1167, 0.8179, 0.8628, 0.0306, 0.2174, 0.1026, 0.1525, 0.1253, 0.01972, 0.8628, 0.1248]): _vg.add([_i], _w, 'REPLACE')
_vg = ob_character.vertex_groups.new(name='Left_Upper_Arm')
for _i, _w in zip([136, 137, 141, 144, 145, 146, 147, 246, 247], [0.03543, 0.03454, 0.06552, 0.8389, 0.8432, 0.09546, 0.07166, 0.07166, 0.8389]): _vg.add([_i], _w, 'REPLACE')
_vg = ob_character.vertex_groups.new(name='Left_Lower_Arm')
for _i, _w in zip([144, 145, 146, 164, 165, 166, 167, 168, 169, 170, 171, 240, 241, 242, 243, 247], [2.54e-05, 0.001505, 0.009057, 0.9775, 0.976, 0.9759, 0.9766, 0.9719, 0.9645, 0.9705, 0.966, 0.9705, 0.9719, 0.976, 0.9775, 2.54e-05]): _vg.add([_i], _w, 'REPLACE')
_vg = ob_character.vertex_groups.new(name='Left_Hand')
for _i, _w in zip([160, 161, 162, 163, 169, 170, 171, 172, 173, 174, 175, 176, 177, 178, 179, 180, 181, 182, 183, 184, 185, 186, 187, 188, 189, 190, 191, 192, 193, 194, 195, 240, 244, 245], [0.9874, 0.9874, 0.987, 0.9895, 0.01258, 0.00194, 0.009984, 0.9942, 0.9953, 0.9952, 0.9941, 0.9969, 0.9988, 0.9986, 0.9925, 0.9997, 0.9999, 0.9999, 0.9996, 0.9927, 0.9892, 0.991, 0.9781, 0.9863, 0.9847, 0.9848, 0.9815, 0.9999, 0.9999, 0.9999, 0.9998, 0.00194, 0.9895, 0.9874]): _vg.add([_i], _w, 'REPLACE')
_vg = ob_character.vertex_groups.new(name='Right_Hip')
for _i, _w in zip([24, 25, 26, 27, 28, 29, 30, 31, 68, 69, 70, 71, 72, 73, 74, 75, 150, 151, 154, 159, 196, 198, 199, 202, 204, 205], [0.7351, 0.7287, 0.8194, 0.8188, 0.07881, 0.1022, 0.1135, 0.05548, 0.7092, 0.6857, 0.7808, 0.8082, 0.0949, 0.09337, 0.4906, 0.4993, 0.128, 0.1634, 0.03263, 0.007819, 0.07709, 0.1552, 0.3415, 0.02917, 0.04904, 0.07644]): _vg.add([_i], _w, 'REPLACE')
_vg = ob_character.vertex_groups.new(name='Right_Upper_Leg')
for _i, _w in zip([68, 69, 70, 71, 72, 73, 74, 75, 80, 81, 82, 83, 84, 85, 86, 87, 198, 199, 204, 205], [0.03275, 0.05086, 0.1209, 0.1365, 0.09578, 0.09458, 0.4425, 0.4576, 0.9104, 0.9278, 0.9016, 0.9605, 0.09657, 0.1154, 0.07027, 0.06806, 0.008712, 0.008118, 0.04422, 0.04682]): _vg.add([_i], _w, 'REPLACE')
_vg = ob_character.vertex_groups.new(name='Right_Lower_Leg')
for _i, _w in zip([76, 77, 78, 79, 80, 81, 82, 83, 84, 85, 86, 87, 88, 89, 90, 91, 93, 97, 98, 100, 101, 102, 103, 106, 107], [0.9351, 0.9174, 0.9072, 0.9333, 0.04306, 0.05261, 0.1002, 0.008549, 0.8964, 0.8831, 0.9272, 0.9303, 0.09774, 0.4939, 0.08556, 0.4447, 0.000786, 0.08578, 0.09021, 0.41, 0.6003, 0.2444, 0.5314, 0.02735, 0.01691]): _vg.add([_i], _w, 'REPLACE')
_vg = ob_character.vertex_groups.new(name='Right_Foot')
for _i, _w in zip([76, 77, 78, 79, 88, 89, 90, 91, 92, 93, 94, 95, 96, 97, 98, 99, 100, 101, 102, 103, 104, 105, 106, 107], [0.06419, 0.08021, 0.09224, 0.06376, 0.9022, 0.5058, 0.9144, 0.5551, 0.9862, 0.9746, 0.9955, 0.9919, 0.9835, 0.9142, 0.9097, 0.9803, 0.589, 0.3989, 0.7554, 0.4683, 0.9946, 0.9876, 0.9613, 0.9665]): _vg.add([_i], _w, 'REPLACE')
_vg = ob_character.vertex_groups.new(name='Left_Hip')
for _i, _w in zip([68, 72, 148, 149, 150, 151, 152, 153, 154, 155, 156, 157, 158, 159, 196, 197, 198, 199, 200, 201, 202, 203, 204, 205, 206, 207], [0.07709, 0.02917, 0.7351, 0.7287, 0.128, 0.1634, 0.8194, 0.8188, 0.03263, 0.07881, 0.1022, 0.1135, 0.05548, 0.007819, 0.7092, 0.6857, 0.1552, 0.3415, 0.7808, 0.8082, 0.0949, 0.09337, 0.04904, 0.07644, 0.4906, 0.4993]): _vg.add([_i], _w, 'REPLACE')
_vg = ob_character.vertex_groups.new(name='Left_Upper_Leg')
for _i, _w in zip([196, 197, 198, 199, 200, 201, 202, 203, 204, 205, 206, 207, 212, 213, 214, 215, 216, 217, 218, 219], [0.03275, 0.05086, 0.008712, 0.008118, 0.1209, 0.1365, 0.09578, 0.09458, 0.04422, 0.04682, 0.4425, 0.4576, 0.9104, 0.9278, 0.9016, 0.9605, 0.09657, 0.1154, 0.07027, 0.06806]): _vg.add([_i], _w, 'REPLACE')
_vg = ob_character.vertex_groups.new(name='Left_Lower_Leg')
for _i, _w in zip([208, 209, 210, 211, 212, 213, 214, 215, 216, 217, 218, 219, 220, 221, 222, 223, 225, 229, 230, 232, 233, 234, 235, 238, 239], [0.9351, 0.9174, 0.9072, 0.9333, 0.04306, 0.05261, 0.1002, 0.008549, 0.8964, 0.8831, 0.9272, 0.9303, 0.09774, 0.4939, 0.08556, 0.4447, 0.000786, 0.08578, 0.09021, 0.41, 0.6003, 0.2444, 0.5314, 0.02735, 0.01691]): _vg.add([_i], _w, 'REPLACE')
_vg = ob_character.vertex_groups.new(name='Left_Foot')
for _i, _w in zip([208, 209, 210, 211, 220, 221, 222, 223, 224, 225, 226, 227, 228, 229, 230, 231, 232, 233, 234, 235, 236, 237, 238, 239], [0.06419, 0.08021, 0.09224, 0.06376, 0.9022, 0.5058, 0.9144, 0.5551, 0.9862, 0.9746, 0.9955, 0.9919, 0.9835, 0.9142, 0.9097, 0.9803, 0.589, 0.3989, 0.7554, 0.4683, 0.9946, 0.9876, 0.9613, 0.9665]): _vg.add([_i], _w, 'REPLACE')
_m = ob_character.modifiers.new('Armature', 'ARMATURE')
_m.object = ob_armature
ob_light.location = (4.742, -7.081, 10.76)
ob_light.rotation_euler = (0.6503, 0.05522, 1.866)
ob_light.lock_rotations_4d = False
ob_light.empty_display_type = 'ARROWS'
ob_light.color = (0.0, 0.0, 0.0, 0.0)
ob_light.lineart.crease_threshold = 0.0
ob_camera.location = (7.359, -6.926, 4.958)
ob_camera.rotation_euler = (1.109, 0.0, 0.8149)
ob_camera.lock_rotations_4d = False
ob_camera.empty_display_type = 'ARROWS'
ob_camera.color = (0.0, 0.0, 0.0, 0.0)
ob_camera.display_type = 'WIRE'
ob_camera.lineart.crease_threshold = 0.0
ob_armature.location = (0.0, 0.0, 0.0)
ob_armature.show_in_front = True
ob_armature.lineart.crease_threshold = 0.0

# ---- collection membership
col_collection.objects.link(ob_character)
col_collection.objects.link(ob_light)
col_collection.objects.link(ob_camera)
col_collection.objects.link(ob_armature)

# ---- scene / render settings (as saved in the file)
scene.camera = ob_camera
scene.frame_start = 0; scene.frame_end = 20; scene.frame_set(17)
scene.render.engine = 'BLENDER_EEVEE_NEXT'
scene.cycles.use_denoising = False
scene.cycles.samples = 128
scene.cycles.sampling_pattern = 'TABULATED_SOBOL'
scene.cycles.use_adaptive_sampling = False
scene.cycles.use_light_tree = False
scene.view_settings.view_transform = 'Filmic'
bpy.context.view_layer.update()
